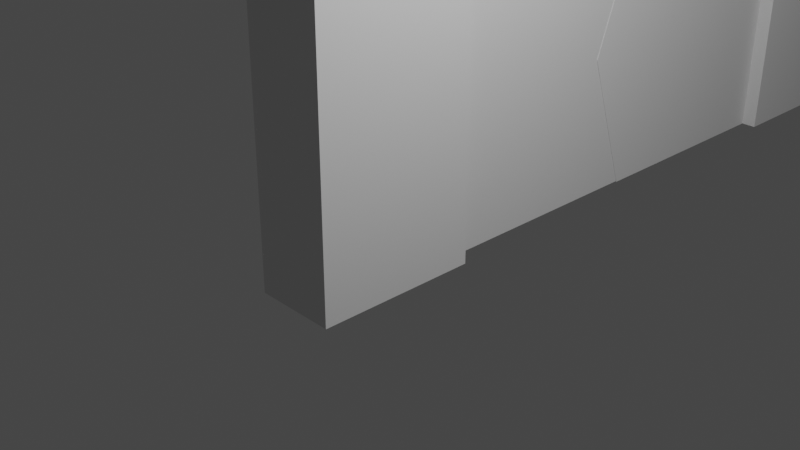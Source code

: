 # Source: deur_cas_1.0.blend  (saved by Blender 2.93.21; exported with 4.5.12 LTS)
import bpy
from mathutils import Matrix  # noqa: F401  (used for matrix-valued properties, if any)

bpy.ops.wm.read_factory_settings(use_empty=True)
scene = bpy.context.scene
scene.name = 'Scene'

# ---- collections
col_collection = bpy.data.collections.new('Collection'); scene.collection.children.link(col_collection)

# ---- world
world_world = bpy.data.worlds.new('World'); scene.world = world_world
world_world.use_nodes = True; world_world.node_tree.nodes.clear()
_N = world_world.node_tree.nodes; _L = world_world.node_tree.links
n0 = _N.new('ShaderNodeOutputWorld'); n0.name = 'World Output'; n0.location = (300, 300)
n1 = _N.new('ShaderNodeBackground'); n1.name = 'Background'; n1.location = (10, 300)
n1.inputs[0].default_value = (0.05088, 0.05088, 0.05088, 1.0)
_L.new(n1.outputs[0], n0.inputs[0])
n0.is_active_output = True
world_world.color = (0.05088, 0.05088, 0.05088)
world_world.use_sun_shadow = False
world_world.sun_shadow_jitter_overblur = 0.0

# ---- cameras
cam_camera = bpy.data.cameras.new('Camera')
cam_camera.clip_end = 100.0
cam_camera.ortho_scale = 7.314

# ---- lights
light_light = bpy.data.lights.new('Light', 'POINT')
light_light.transmission_factor = 0.0
light_light.energy = 1000.0
light_light.shadow_soft_size = 0.1
light_light.shadow_maximum_resolution = 0.006
light_light.use_absolute_resolution = True

# ---- meshes
me_cube_001 = bpy.data.meshes.new('Cube.001')
me_cube_001.from_pydata([(-1.0, -1.0, -0.8883), (-1.0, -1.0, 6.112), (-1.0, 1.0, -0.8883), (-1.0, 1.0, 6.112), (0.0, -1.0, -0.8883), (0.0, -1.0, 6.112), (0.0, 1.0, -0.8883), (0.0, 1.0, 6.112), (-2.0, -2.0, 9.112), (-1.0, 1.0, 8.112), (0.0, 1.0, 8.112), (1.0, -2.0, 9.112), (-1.0, 7.0, 6.112), (0.0, 7.0, 6.112), (-1.0, 7.0, 8.112), (0.0, 7.0, 8.112), (-1.0, 9.0, 6.112), (0.0, 9.0, 6.112), (-2.0, 10.0, 9.112), (1.0, 10.0, 9.112), (-1.0, 7.0, -0.8883), (0.0, 7.0, -0.8883), (-1.0, 9.0, -0.8883), (0.0, 9.0, -0.8883), (-0.7954, 7.0, 6.109), (-0.7954, 7.0, -0.8875), (-0.1914, 7.0, 6.109), (-0.1914, 4.0, 6.109), (-0.7954, 4.0, 6.109), (-0.7954, 4.0, -0.8875), (-0.1914, 7.0, -0.8875), (-0.1914, 4.0, -0.8875), (-0.7956, 0.9994, -0.8797), (-0.7956, 0.9994, 6.125), (-0.7956, 3.999, -0.8797), (-0.7956, 3.999, 6.125), (-0.1985, 0.9994, -0.8797), (-0.1985, 0.9994, 6.125), (-0.1985, 3.999, -0.8797), (-0.1985, 3.999, 6.125), (-0.7954, 7.0, 2.61), (-0.1914, 7.0, 2.61), (-0.1914, 4.0, 2.61), (-0.7954, 4.0, 2.61), (-0.7956, 0.9994, 2.622), (-0.7956, 3.999, 2.622), (-0.1985, 3.999, 2.622), (-0.1985, 0.9994, 2.622), (-0.7954, 7.0, 0.8615), (-0.1914, 7.0, 0.8615), (-0.1914, 3.383, 0.8615), (-0.7954, 3.383, 0.8615), (-0.7954, 4.566, 4.36), (-0.7954, 7.0, 4.36), (-0.1914, 7.0, 4.36), (-0.1914, 4.566, 4.36), (-0.7956, 3.394, 0.8714), (-0.1985, 3.394, 0.8714), (-0.1985, 0.9994, 0.8714), (-0.7956, 0.9994, 0.8714), (-0.7956, 0.9994, 4.374), (-0.7956, 4.564, 4.374), (-0.1985, 4.564, 4.374), (-0.1985, 0.9994, 4.374), (-1.0, 1.0, 7.589), (-1.0, 7.0, 7.577), (-1.0, 1.0, 6.587), (-1.0, 7.0, 6.603), (-1.0, 5.91, 6.6), (-1.0, 5.842, 7.579), (-1.0, 2.454, 6.591), (-1.0, 2.425, 7.586), (-1.082, 5.842, 7.579), (-1.082, 5.91, 6.6), (-1.082, 2.454, 6.591), (-1.082, 2.425, 7.586), (-1.0, 7.0, 3.443), (-1.0, 9.0, 3.432), (-1.0, 7.0, 1.422), (-1.0, 9.0, 1.457), (-1.0, 8.628, 3.434), (-1.0, 8.679, 1.451), (-1.0, 7.269, 3.441), (-1.0, 7.28, 1.427), (-1.116, 8.628, 3.434), (-1.116, 8.679, 1.451), (-1.116, 7.269, 3.441), (-1.116, 7.28, 1.427), (-0.5018, 0.3641, 2.721), (-1.11, 0.3641, 2.719), (-0.5021, 0.3583, 2.781), (-1.111, 0.3583, 2.778), (-0.5023, 0.341, 2.838), (-1.111, 0.341, 2.835), (-0.5025, 0.3128, 2.89), (-1.111, 0.3128, 2.888), (-0.5026, 0.275, 2.936), (-1.111, 0.275, 2.934), (-0.5028, 0.2289, 2.974), (-1.111, 0.2289, 2.972), (-0.5029, 0.1763, 3.002), (-1.111, 0.1763, 3.0), (-0.5029, 0.1192, 3.02), (-1.112, 0.1192, 3.017), (-0.503, 0.05985, 3.026), (-1.112, 0.05985, 3.023), (-0.5029, 0.0004836, 3.02), (-1.112, 0.0004836, 3.017), (-0.5029, -0.0566, 3.002), (-1.111, -0.0566, 3.0), (-0.5028, -0.1092, 2.974), (-1.111, -0.1092, 2.972), (-0.5026, -0.1553, 2.936), (-1.111, -0.1553, 2.934), (-0.5025, -0.1932, 2.89), (-1.111, -0.1932, 2.888), (-0.5023, -0.2213, 2.838), (-1.111, -0.2213, 2.835), (-0.5021, -0.2386, 2.781), (-1.111, -0.2386, 2.778), (-0.5018, -0.2444, 2.721), (-1.11, -0.2444, 2.719), (-0.5016, -0.2386, 2.662), (-1.11, -0.2386, 2.66), (-0.5014, -0.2213, 2.605), (-1.11, -0.2213, 2.603), (-0.5012, -0.1932, 2.552), (-1.11, -0.1932, 2.55), (-0.501, -0.1553, 2.506), (-1.11, -0.1553, 2.504), (-0.5009, -0.1092, 2.468), (-1.109, -0.1092, 2.466), (-0.5008, -0.0566, 2.44), (-1.109, -0.0566, 2.438), (-0.5007, 0.0004836, 2.423), (-1.109, 0.0004836, 2.421), (-0.5007, 0.05985, 2.417), (-1.109, 0.05985, 2.415), (-0.5007, 0.1192, 2.423), (-1.109, 0.1192, 2.421), (-0.5008, 0.1763, 2.44), (-1.109, 0.1763, 2.438), (-0.5009, 0.2289, 2.468), (-1.109, 0.2289, 2.466), (-0.501, 0.275, 2.506), (-1.11, 0.275, 2.504), (-0.5012, 0.3128, 2.552), (-1.11, 0.3128, 2.55), (-0.5014, 0.341, 2.605), (-1.11, 0.341, 2.603), (-0.5016, 0.3583, 2.662), (-1.11, 0.3583, 2.66), (-0.4767, 0.3707, 1.611), (-1.115, 0.3707, 1.629), (-0.475, 0.3646, 1.673), (-1.113, 0.3646, 1.691), (-0.4734, 0.3464, 1.733), (-1.112, 0.3464, 1.751), (-0.4719, 0.3169, 1.788), (-1.11, 0.3169, 1.806), (-0.4705, 0.2772, 1.837), (-1.109, 0.2772, 1.854), (-0.4694, 0.2288, 1.876), (-1.108, 0.2288, 1.894), (-0.4686, 0.1736, 1.906), (-1.107, 0.1736, 1.923), (-0.4681, 0.1138, 1.924), (-1.106, 0.1138, 1.941), (-0.468, 0.05149, 1.93), (-1.106, 0.05149, 1.948), (-0.4681, -0.01078, 1.924), (-1.106, -0.01078, 1.941), (-0.4686, -0.07066, 1.906), (-1.107, -0.07066, 1.923), (-0.4694, -0.1258, 1.876), (-1.108, -0.1258, 1.894), (-0.4705, -0.1742, 1.837), (-1.109, -0.1742, 1.854), (-0.4719, -0.2139, 1.788), (-1.11, -0.2139, 1.806), (-0.4734, -0.2434, 1.733), (-1.112, -0.2434, 1.751), (-0.475, -0.2616, 1.673), (-1.113, -0.2616, 1.691), (-0.4767, -0.2677, 1.611), (-1.115, -0.2677, 1.629), (-0.4784, -0.2616, 1.549), (-1.117, -0.2616, 1.566), (-0.4801, -0.2434, 1.489), (-1.118, -0.2434, 1.506), (-0.4816, -0.2139, 1.434), (-1.12, -0.2139, 1.451), (-0.4829, -0.1742, 1.385), (-1.121, -0.1742, 1.403), (-0.484, -0.1258, 1.346), (-1.122, -0.1258, 1.363), (-0.4848, -0.07066, 1.316), (-1.123, -0.07066, 1.334), (-0.4853, -0.01078, 1.298), (-1.123, -0.01078, 1.316), (-0.4855, 0.05149, 1.292), (-1.124, 0.05149, 1.309), (-0.4853, 0.1138, 1.298), (-1.123, 0.1138, 1.316), (-0.4848, 0.1736, 1.316), (-1.123, 0.1736, 1.334), (-0.484, 0.2288, 1.346), (-1.122, 0.2288, 1.363), (-0.4829, 0.2772, 1.385), (-1.121, 0.2772, 1.403), (-0.4816, 0.3169, 1.434), (-1.12, 0.3169, 1.451), (-0.4801, 0.3464, 1.489), (-1.118, 0.3464, 1.506), (-0.4784, 0.3646, 1.549), (-1.117, 0.3646, 1.566)], [], [(0, 1, 3, 2), (2, 3, 7, 6), (6, 7, 5, 4), (4, 5, 1, 0), (2, 6, 4, 0), (5, 7, 10, 11), (10, 9, 8, 11), (3, 1, 8, 9, 64, 66), (1, 5, 11, 8), (3, 66, 70, 68, 67, 12), (15, 13, 17, 19), (9, 10, 15, 14), (7, 3, 12, 13), (10, 7, 13, 15), (17, 16, 18, 19), (16, 17, 23, 22, 79, 77), (12, 67, 65, 14, 18, 16), (14, 15, 19, 18), (21, 20, 22, 23), (13, 12, 76, 78, 20, 21), (12, 16, 77, 80, 82, 76), (17, 13, 21, 23), (25, 30, 31, 29), (55, 27, 28, 52), (26, 24, 28, 27), (52, 28, 24, 53), (54, 26, 27, 55), (53, 24, 26, 54), (60, 33, 35, 61), (61, 35, 39, 62), (62, 39, 37, 63), (63, 37, 33, 60), (34, 38, 36, 32), (39, 35, 33, 37), (48, 40, 41, 49), (49, 41, 42, 50), (51, 43, 40, 48), (50, 42, 43, 51), (58, 47, 44, 59), (57, 46, 47, 58), (56, 45, 46, 57), (59, 44, 45, 56), (31, 50, 51, 29), (29, 51, 48, 25), (30, 49, 50, 31), (25, 48, 49, 30), (40, 53, 54, 41), (41, 54, 55, 42), (43, 52, 53, 40), (42, 55, 52, 43), (32, 59, 56, 34), (34, 56, 57, 38), (38, 57, 58, 36), (36, 58, 59, 32), (47, 63, 60, 44), (46, 62, 63, 47), (45, 61, 62, 46), (44, 60, 61, 45), (72, 73, 74, 75), (65, 69, 71, 64, 9, 14), (67, 68, 69, 65), (70, 71, 75, 74), (71, 70, 66, 64), (68, 70, 74, 73), (71, 69, 72, 75), (69, 68, 73, 72), (87, 86, 84, 85), (76, 82, 83, 78), (78, 83, 81, 79, 22, 20), (81, 80, 77, 79), (81, 83, 87, 85), (80, 81, 85, 84), (83, 82, 86, 87), (82, 80, 84, 86), (88, 89, 91, 90), (192, 193, 195, 194), (170, 171, 173, 172), (90, 91, 93, 92), (190, 191, 193, 192), (92, 93, 95, 94), (94, 95, 97, 96), (168, 169, 171, 170), (96, 97, 99, 98), (188, 189, 191, 190), (98, 99, 101, 100), (100, 101, 103, 102), (166, 167, 169, 168), (102, 103, 105, 104), (186, 187, 189, 188), (104, 105, 107, 106), (106, 107, 109, 108), (164, 165, 167, 166), (108, 109, 111, 110), (184, 185, 187, 186), (110, 111, 113, 112), (112, 113, 115, 114), (162, 163, 165, 164), (114, 115, 117, 116), (182, 183, 185, 184), (116, 117, 119, 118), (118, 119, 121, 120), (160, 161, 163, 162), (120, 121, 123, 122), (180, 181, 183, 182), (122, 123, 125, 124), (124, 125, 127, 126), (158, 159, 161, 160), (126, 127, 129, 128), (178, 179, 181, 180), (128, 129, 131, 130), (130, 131, 133, 132), (156, 157, 159, 158), (132, 133, 135, 134), (176, 177, 179, 178), (134, 135, 137, 136), (136, 137, 139, 138), (154, 155, 157, 156), (138, 139, 141, 140), (174, 175, 177, 176), (140, 141, 143, 142), (142, 143, 145, 144), (152, 153, 155, 154), (144, 145, 147, 146), (172, 173, 175, 174), (146, 147, 149, 148), (91, 89, 151, 149, 147, 145, 143, 141, 139, 137, 135, 133, 131, 129, 127, 125, 123, 121, 119, 117, 115, 113, 111, 109, 107, 105, 103, 101, 99, 97, 95, 93), (148, 149, 151, 150), (150, 151, 89, 88), (88, 90, 92, 94, 96, 98, 100, 102, 104, 106, 108, 110, 112, 114, 116, 118, 120, 122, 124, 126, 128, 130, 132, 134, 136, 138, 140, 142, 144, 146, 148, 150), (194, 195, 197, 196), (196, 197, 199, 198), (198, 199, 201, 200), (200, 201, 203, 202), (202, 203, 205, 204), (204, 205, 207, 206), (206, 207, 209, 208), (208, 209, 211, 210), (210, 211, 213, 212), (172, 174, 176, 178, 180, 182, 184, 186, 188, 190, 192, 194, 196, 198, 200, 202, 204, 206, 208, 210, 212, 214, 152, 154, 156, 158, 160, 162, 164, 166, 168, 170), (212, 213, 215, 214), (214, 215, 153, 152), (195, 193, 191, 189, 187, 185, 183, 181, 179, 177, 175, 173, 171, 169, 167, 165, 163, 161, 159, 157, 155, 153, 215, 213, 211, 209, 207, 205, 203, 201, 199, 197)])
_uv = me_cube_001.uv_layers.new(name='UVMap')
_uv.uv.foreach_set('vector', [0.375, 0.0, 0.625, 0.0, 0.625, 0.25, 0.375, 0.25, 0.375, 0.25, 0.625, 0.25, 0.625, 0.5, 0.375, 0.5, 0.375, 0.5, 0.625, 0.5, 0.625, 0.75, 0.375, 0.75, 0.375, 0.75, 0.625, 0.75, 0.625, 1.0, 0.375, 1.0, 0.125, 0.5, 0.375, 0.5, 0.375, 0.75, 0.125, 0.75, 0.625, 0.75, 0.625, 0.5, 0.625, 0.5, 0.625, 0.75, 0.625, 0.5, 0.875, 0.5, 0.875, 0.75, 0.625, 0.75, 0.625, 0.25, 0.625, 0.0, 0.625, 0.0, 0.625, 0.25, 0.625, 0.25, 0.625, 0.25, 0.625, 1.0, 0.625, 0.75, 0.625, 0.75, 0.625, 1.0, 0.625, 0.25, 0.625, 0.25, 0.625, 0.25, 0.625, 0.25, 0.625, 0.25, 0.625, 0.25, 0.625, 0.5, 0.625, 0.5, 0.625, 0.5, 0.625, 0.5, 0.875, 0.5, 0.625, 0.5, 0.625, 0.5, 0.875, 0.5, 0.625, 0.5, 0.625, 0.25, 0.625, 0.25, 0.625, 0.5, 0.625, 0.5, 0.625, 0.5, 0.625, 0.5, 0.625, 0.5, 0.625, 0.5, 0.625, 0.25, 0.625, 0.25, 0.625, 0.5, 0.625, 0.25, 0.625, 0.5, 0.625, 0.5, 0.625, 0.25, 0.625, 0.25, 0.625, 0.25, 0.625, 0.25, 0.625, 0.25, 0.625, 0.25, 0.625, 0.25, 0.625, 0.25, 0.625, 0.25, 0.875, 0.5, 0.625, 0.5, 0.625, 0.5, 0.875, 0.5, 0.625, 0.5, 0.625, 0.25, 0.625, 0.25, 0.625, 0.5, 0.625, 0.5, 0.625, 0.25, 0.625, 0.25, 0.625, 0.25, 0.625, 0.25, 0.625, 0.5, 0.625, 0.25, 0.625, 0.25, 0.625, 0.25, 0.625, 0.25, 0.625, 0.25, 0.625, 0.25, 0.625, 0.5, 0.625, 0.5, 0.625, 0.5, 0.625, 0.5, 0.375, 0.0, 0.625, 0.0, 0.625, 0.25, 0.375, 0.25, 0.5625, 0.25, 0.625, 0.25, 0.625, 0.5, 0.5625, 0.5, 0.375, 0.5, 0.625, 0.5, 0.625, 0.75, 0.375, 0.75, 0.5625, 0.75, 0.625, 0.75, 0.625, 1.0, 0.5625, 1.0, 0.3125, 0.5, 0.375, 0.5, 0.375, 0.75, 0.3125, 0.75, 0.8125, 0.5, 0.875, 0.5, 0.875, 0.75, 0.8125, 0.75, 0.5625, 0.0, 0.625, 0.0, 0.625, 0.25, 0.5625, 0.25, 0.5625, 0.25, 0.625, 0.25, 0.625, 0.5, 0.5625, 0.5, 0.5625, 0.5, 0.625, 0.5, 0.625, 0.75, 0.5625, 0.75, 0.5625, 0.75, 0.625, 0.75, 0.625, 1.0, 0.5625, 1.0, 0.125, 0.5, 0.375, 0.5, 0.375, 0.75, 0.125, 0.75, 0.625, 0.5, 0.875, 0.5, 0.875, 0.75, 0.625, 0.75, 0.6875, 0.5, 0.75, 0.5, 0.75, 0.75, 0.6875, 0.75, 0.1875, 0.5, 0.25, 0.5, 0.25, 0.75, 0.1875, 0.75, 0.4375, 0.75, 0.5, 0.75, 0.5, 1.0, 0.4375, 1.0, 0.4375, 0.25, 0.5, 0.25, 0.5, 0.5, 0.4375, 0.5, 0.4375, 0.75, 0.5, 0.75, 0.5, 1.0, 0.4375, 1.0, 0.4375, 0.5, 0.5, 0.5, 0.5, 0.75, 0.4375, 0.75, 0.4375, 0.25, 0.5, 0.25, 0.5, 0.5, 0.4375, 0.5, 0.4375, 0.0, 0.5, 0.0, 0.5, 0.25, 0.4375, 0.25, 0.375, 0.25, 0.4375, 0.25, 0.4375, 0.5, 0.375, 0.5, 0.375, 0.75, 0.4375, 0.75, 0.4375, 1.0, 0.375, 1.0, 0.125, 0.5, 0.1875, 0.5, 0.1875, 0.75, 0.125, 0.75, 0.625, 0.5, 0.6875, 0.5, 0.6875, 0.75, 0.625, 0.75, 0.75, 0.5, 0.8125, 0.5, 0.8125, 0.75, 0.75, 0.75, 0.25, 0.5, 0.3125, 0.5, 0.3125, 0.75, 0.25, 0.75, 0.5, 0.75, 0.5625, 0.75, 0.5625, 1.0, 0.5, 1.0, 0.5, 0.25, 0.5625, 0.25, 0.5625, 0.5, 0.5, 0.5, 0.375, 0.0, 0.4375, 0.0, 0.4375, 0.25, 0.375, 0.25, 0.375, 0.25, 0.4375, 0.25, 0.4375, 0.5, 0.375, 0.5, 0.375, 0.5, 0.4375, 0.5, 0.4375, 0.75, 0.375, 0.75, 0.375, 0.75, 0.4375, 0.75, 0.4375, 1.0, 0.375, 1.0, 0.5, 0.75, 0.5625, 0.75, 0.5625, 1.0, 0.5, 1.0, 0.5, 0.5, 0.5625, 0.5, 0.5625, 0.75, 0.5, 0.75, 0.5, 0.25, 0.5625, 0.25, 0.5625, 0.5, 0.5, 0.5, 0.5, 0.0, 0.5625, 0.0, 0.5625, 0.25, 0.5, 0.25, 0.625, 0.25, 0.625, 0.25, 0.625, 0.25, 0.625, 0.25, 0.625, 0.25, 0.625, 0.25, 0.625, 0.25, 0.625, 0.25, 0.625, 0.25, 0.625, 0.25, 0.625, 0.25, 0.625, 0.25, 0.625, 0.25, 0.625, 0.25, 0.625, 0.25, 0.625, 0.25, 0.625, 0.25, 0.625, 0.25, 0.625, 0.25, 0.625, 0.25, 0.625, 0.25, 0.625, 0.25, 0.625, 0.25, 0.625, 0.25, 0.625, 0.25, 0.625, 0.25, 0.625, 0.25, 0.625, 0.25, 0.625, 0.25, 0.625, 0.25, 0.625, 0.25, 0.625, 0.25, 0.625, 0.25, 0.625, 0.25, 0.625, 0.25, 0.625, 0.25, 0.625, 0.25, 0.625, 0.25, 0.625, 0.25, 0.625, 0.25, 0.625, 0.25, 0.625, 0.25, 0.625, 0.25, 0.625, 0.25, 0.625, 0.25, 0.625, 0.25, 0.625, 0.25, 0.625, 0.25, 0.625, 0.25, 0.625, 0.25, 0.625, 0.25, 0.625, 0.25, 0.625, 0.25, 0.625, 0.25, 0.625, 0.25, 0.625, 0.25, 0.625, 0.25, 0.625, 0.25, 0.625, 0.25, 0.625, 0.25, 0.625, 0.25, 0.625, 0.25, 0.625, 0.25, 0.625, 0.25, 0.625, 0.25, 0.625, 0.25, 0.625, 0.25, 0.625, 0.25, 1.0, 0.5, 1.0, 1.0, 0.9688, 1.0, 0.9688, 0.5, 1.0, 0.5, 1.0, 1.0, 0.9688, 1.0, 0.9688, 0.5, 0.9688, 0.5, 0.9688, 1.0, 0.9375, 1.0, 0.9375, 0.5, 0.9688, 0.5, 0.9688, 1.0, 0.9375, 1.0, 0.9375, 0.5, 0.9375, 0.5, 0.9375, 1.0, 0.9062, 1.0, 0.9062, 0.5, 0.9375, 0.5, 0.9375, 1.0, 0.9062, 1.0, 0.9062, 0.5, 0.9062, 0.5, 0.9062, 1.0, 0.875, 1.0, 0.875, 0.5, 0.9062, 0.5, 0.9062, 1.0, 0.875, 1.0, 0.875, 0.5, 0.875, 0.5, 0.875, 1.0, 0.8438, 1.0, 0.8438, 0.5, 0.875, 0.5, 0.875, 1.0, 0.8438, 1.0, 0.8438, 0.5, 0.8438, 0.5, 0.8438, 1.0, 0.8125, 1.0, 0.8125, 0.5, 0.8125, 0.5, 0.8125, 1.0, 0.7812, 1.0, 0.7812, 0.5, 0.8438, 0.5, 0.8438, 1.0, 0.8125, 1.0, 0.8125, 0.5, 0.7812, 0.5, 0.7812, 1.0, 0.75, 1.0, 0.75, 0.5, 0.8125, 0.5, 0.8125, 1.0, 0.7812, 1.0, 0.7812, 0.5, 0.75, 0.5, 0.75, 1.0, 0.7188, 1.0, 0.7188, 0.5, 0.7188, 0.5, 0.7188, 1.0, 0.6875, 1.0, 0.6875, 0.5, 0.7812, 0.5, 0.7812, 1.0, 0.75, 1.0, 0.75, 0.5, 0.6875, 0.5, 0.6875, 1.0, 0.6562, 1.0, 0.6562, 0.5, 0.75, 0.5, 0.75, 1.0, 0.7188, 1.0, 0.7188, 0.5, 0.6562, 0.5, 0.6562, 1.0, 0.625, 1.0, 0.625, 0.5, 0.625, 0.5, 0.625, 1.0, 0.5938, 1.0, 0.5938, 0.5, 0.7188, 0.5, 0.7188, 1.0, 0.6875, 1.0, 0.6875, 0.5, 0.5938, 0.5, 0.5938, 1.0, 0.5625, 1.0, 0.5625, 0.5, 0.6875, 0.5, 0.6875, 1.0, 0.6562, 1.0, 0.6562, 0.5, 0.5625, 0.5, 0.5625, 1.0, 0.5312, 1.0, 0.5312, 0.5, 0.5312, 0.5, 0.5312, 1.0, 0.5, 1.0, 0.5, 0.5, 0.6562, 0.5, 0.6562, 1.0, 0.625, 1.0, 0.625, 0.5, 0.5, 0.5, 0.5, 1.0, 0.4688, 1.0, 0.4688, 0.5, 0.625, 0.5, 0.625, 1.0, 0.5938, 1.0, 0.5938, 0.5, 0.4688, 0.5, 0.4688, 1.0, 0.4375, 1.0, 0.4375, 0.5, 0.4375, 0.5, 0.4375, 1.0, 0.4062, 1.0, 0.4062, 0.5, 0.5938, 0.5, 0.5938, 1.0, 0.5625, 1.0, 0.5625, 0.5, 0.4062, 0.5, 0.4062, 1.0, 0.375, 1.0, 0.375, 0.5, 0.5625, 0.5, 0.5625, 1.0, 0.5312, 1.0, 0.5312, 0.5, 0.375, 0.5, 0.375, 1.0, 0.3438, 1.0, 0.3438, 0.5, 0.3438, 0.5, 0.3438, 1.0, 0.3125, 1.0, 0.3125, 0.5, 0.5312, 0.5, 0.5312, 1.0, 0.5, 1.0, 0.5, 0.5, 0.3125, 0.5, 0.3125, 1.0, 0.2812, 1.0, 0.2812, 0.5, 0.5, 0.5, 0.5, 1.0, 0.4688, 1.0, 0.4688, 0.5, 0.2812, 0.5, 0.2812, 1.0, 0.25, 1.0, 0.25, 0.5, 0.25, 0.5, 0.25, 1.0, 0.2188, 1.0, 0.2188, 0.5, 0.4688, 0.5, 0.4688, 1.0, 0.4375, 1.0, 0.4375, 0.5, 0.2188, 0.5, 0.2188, 1.0, 0.1875, 1.0, 0.1875, 0.5, 0.4375, 0.5, 0.4375, 1.0, 0.4062, 1.0, 0.4062, 0.5, 0.1875, 0.5, 0.1875, 1.0, 0.1562, 1.0, 0.1562, 0.5, 0.1562, 0.5, 0.1562, 1.0, 0.125, 1.0, 0.125, 0.5, 0.4062, 0.5, 0.4062, 1.0, 0.375, 1.0, 0.375, 0.5, 0.125, 0.5, 0.125, 1.0, 0.09375, 1.0, 0.09375, 0.5, 0.375, 0.5, 0.375, 1.0, 0.3438, 1.0, 0.3438, 0.5, 0.09375, 0.5, 0.09375, 1.0, 0.0625, 1.0, 0.0625, 0.5, 0.2968, 0.4854, 0.25, 0.49, 0.2032, 0.4854, 0.1582, 0.4717, 0.1167, 0.4496, 0.08029, 0.4197, 0.05045, 0.3833, 0.02827, 0.3418, 0.01461, 0.2968, 0.01, 0.25, 0.01461, 0.2032, 0.02827, 0.1582, 0.05045, 0.1167, 0.08029, 0.08029, 0.1167, 0.05045, 0.1582, 0.02827, 0.2032, 0.01461, 0.25, 0.01, 0.2968, 0.01461, 0.3418, 0.02827, 0.3833, 0.05045, 0.4197, 0.08029, 0.4496, 0.1167, 0.4717, 0.1582, 0.4854, 0.2032, 0.49, 0.25, 0.4854, 0.2968, 0.4717, 0.3418, 0.4496, 0.3833, 0.4197, 0.4197, 0.3833, 0.4496, 0.3418, 0.4717, 0.0625, 0.5, 0.0625, 1.0, 0.03125, 1.0, 0.03125, 0.5, 0.03125, 0.5, 0.03125, 1.0, 0.0, 1.0, 0.0, 0.5, 0.75, 0.49, 0.7968, 0.4854, 0.8418, 0.4717, 0.8833, 0.4496, 0.9197, 0.4197, 0.9496, 0.3833, 0.9717, 0.3418, 0.9854, 0.2968, 0.99, 0.25, 0.9854, 0.2032, 0.9717, 0.1582, 0.9496, 0.1167, 0.9197, 0.08029, 0.8833, 0.05045, 0.8418, 0.02827, 0.7968, 0.01461, 0.75, 0.01, 0.7032, 0.01461, 0.6582, 0.02827, 0.6167, 0.05045, 0.5803, 0.08029, 0.5504, 0.1167, 0.5283, 0.1582, 0.5146, 0.2032, 0.51, 0.25, 0.5146, 0.2968, 0.5283, 0.3418, 0.5504, 0.3833, 0.5803, 0.4197, 0.6167, 0.4496, 0.6582, 0.4717, 0.7032, 0.4854, 0.3438, 0.5, 0.3438, 1.0, 0.3125, 1.0, 0.3125, 0.5, 0.3125, 0.5, 0.3125, 1.0, 0.2812, 1.0, 0.2812, 0.5, 0.2812, 0.5, 0.2812, 1.0, 0.25, 1.0, 0.25, 0.5, 0.25, 0.5, 0.25, 1.0, 0.2188, 1.0, 0.2188, 0.5, 0.2188, 0.5, 0.2188, 1.0, 0.1875, 1.0, 0.1875, 0.5, 0.1875, 0.5, 0.1875, 1.0, 0.1562, 1.0, 0.1562, 0.5, 0.1562, 0.5, 0.1562, 1.0, 0.125, 1.0, 0.125, 0.5, 0.125, 0.5, 0.125, 1.0, 0.09375, 1.0, 0.09375, 0.5, 0.09375, 0.5, 0.09375, 1.0, 0.0625, 1.0, 0.0625, 0.5, 0.9717, 0.1582, 0.9496, 0.1167, 0.9197, 0.08029, 0.8833, 0.05045, 0.8418, 0.02827, 0.7968, 0.01461, 0.75, 0.01, 0.7032, 0.01461, 0.6582, 0.02827, 0.6167, 0.05045, 0.5803, 0.08029, 0.5504, 0.1167, 0.5283, 0.1582, 0.5146, 0.2032, 0.51, 0.25, 0.5146, 0.2968, 0.5283, 0.3418, 0.5504, 0.3833, 0.5803, 0.4197, 0.6167, 0.4496, 0.6582, 0.4717, 0.7032, 0.4854, 0.75, 0.49, 0.7968, 0.4854, 0.8418, 0.4717, 0.8833, 0.4496, 0.9197, 0.4197, 0.9496, 0.3833, 0.9717, 0.3418, 0.9854, 0.2968, 0.99, 0.25, 0.9854, 0.2032, 0.0625, 0.5, 0.0625, 1.0, 0.03125, 1.0, 0.03125, 0.5, 0.03125, 0.5, 0.03125, 1.0, 0.0, 1.0, 0.0, 0.5, 0.05045, 0.1167, 0.08029, 0.08029, 0.1167, 0.05045, 0.1582, 0.02827, 0.2032, 0.01461, 0.25, 0.01, 0.2968, 0.01461, 0.3418, 0.02827, 0.3833, 0.05045, 0.4197, 0.08029, 0.4496, 0.1167, 0.4717, 0.1582, 0.4854, 0.2032, 0.49, 0.25, 0.4854, 0.2968, 0.4717, 0.3418, 0.4496, 0.3833, 0.4197, 0.4197, 0.3833, 0.4496, 0.3418, 0.4717, 0.2968, 0.4854, 0.25, 0.49, 0.2032, 0.4854, 0.1582, 0.4717, 0.1167, 0.4496, 0.08029, 0.4197, 0.05045, 0.3833, 0.02827, 0.3418, 0.01461, 0.2968, 0.01, 0.25, 0.01461, 0.2032, 0.02827, 0.1582])
me_cube_001.use_remesh_fix_poles = True
me_cube_001.use_remesh_preserve_attributes = False
me_cube_001.update()

# ---- objects
ob_light = bpy.data.objects.new('Light', light_light)
ob_camera = bpy.data.objects.new('Camera', cam_camera)
ob_cube = bpy.data.objects.new('Cube', me_cube_001)

# ---- transforms, parenting, visibility, modifiers, constraints
ob_light.location = (4.076, 1.005, 5.904)
ob_light.rotation_euler = (0.6503, 0.05522, 1.866)
ob_light.lock_rotations_4d = False
ob_light.empty_display_type = 'ARROWS'
ob_light.color = (0.0, 0.0, 0.0, 0.0)
ob_light.lineart.crease_threshold = 0.0
ob_camera.location = (7.359, -6.926, 4.958)
ob_camera.rotation_euler = (1.109, 0.0, 0.8149)
ob_camera.lock_rotations_4d = False
ob_camera.empty_display_type = 'ARROWS'
ob_camera.color = (0.0, 0.0, 0.0, 0.0)
ob_camera.display_type = 'WIRE'
ob_camera.lineart.crease_threshold = 0.0
ob_cube.location = (0.0, 0.0, 0.0)

# ---- collection membership
col_collection.objects.link(ob_light)
col_collection.objects.link(ob_camera)
col_collection.objects.link(ob_cube)

# ---- scene / render settings (as saved in the file)
scene.camera = ob_camera
scene.frame_start = 1; scene.frame_end = 250; scene.frame_set(1)
scene.render.engine = 'BLENDER_EEVEE_NEXT'
scene.cycles.use_denoising = False
scene.cycles.samples = 128
scene.cycles.sampling_pattern = 'TABULATED_SOBOL'
scene.cycles.use_adaptive_sampling = False
scene.cycles.use_light_tree = False
scene.view_settings.view_transform = 'Filmic'
bpy.context.view_layer.update()
